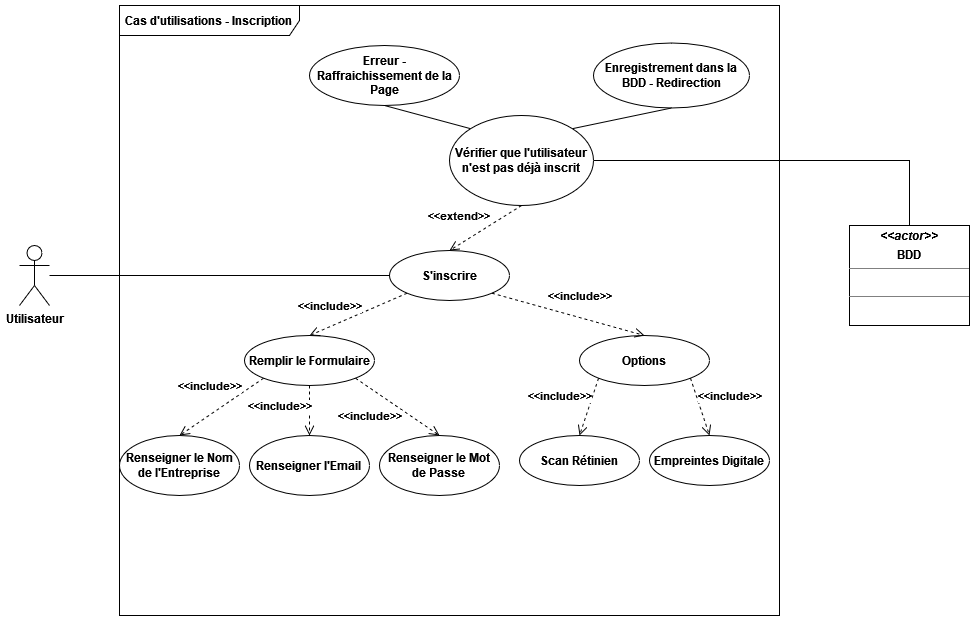

The diagram above was exported from draw.io. Its source (the exported page's mxGraphModel, read from the mxfile embedded in the PNG):
<mxGraphModel dx="2249" dy="772" grid="1" gridSize="10" guides="1" tooltips="1" connect="1" arrows="1" fold="1" page="1" pageScale="1" pageWidth="827" pageHeight="1169" math="0" shadow="0">
  <root>
    <mxCell id="0" />
    <mxCell id="1" parent="0" />
    <mxCell id="a_bfV0Mtd8QF3BALqNmo-1" value="&lt;span&gt;Cas d'utilisations - Inscription&lt;br&gt;&lt;/span&gt;" style="shape=umlFrame;whiteSpace=wrap;html=1;width=180;height=30;fontStyle=1" parent="1" vertex="1">
      <mxGeometry x="80" y="70" width="660" height="610" as="geometry" />
    </mxCell>
    <mxCell id="a_bfV0Mtd8QF3BALqNmo-2" value="Utilisateur" style="shape=umlActor;verticalLabelPosition=bottom;verticalAlign=top;html=1;fontStyle=1" parent="1" vertex="1">
      <mxGeometry x="-20" y="310" width="30" height="60" as="geometry" />
    </mxCell>
    <mxCell id="a_bfV0Mtd8QF3BALqNmo-10" value="&lt;p style=&quot;margin:0px;margin-top:4px;text-align:center;&quot;&gt;&lt;i&gt;&amp;lt;&amp;lt;actor&amp;gt;&amp;gt;&lt;/i&gt;&lt;/p&gt;&lt;p style=&quot;margin:0px;margin-top:4px;text-align:center;&quot;&gt;&lt;span&gt;BDD&lt;/span&gt;&lt;br&gt;&lt;span&gt;&lt;/span&gt;&lt;/p&gt;&lt;hr size=&quot;1&quot;&gt;&lt;p style=&quot;margin:0px;margin-left:4px;&quot;&gt;&lt;br&gt;&lt;/p&gt;&lt;hr size=&quot;1&quot;&gt;" style="verticalAlign=top;align=left;overflow=fill;fontSize=12;fontFamily=Helvetica;html=1;fontStyle=1" parent="1" vertex="1">
      <mxGeometry x="810" y="290" width="120" height="100" as="geometry" />
    </mxCell>
    <mxCell id="a_bfV0Mtd8QF3BALqNmo-11" value="S'inscrire" style="ellipse;whiteSpace=wrap;html=1;fontStyle=1" parent="1" vertex="1">
      <mxGeometry x="350" y="315" width="120" height="50" as="geometry" />
    </mxCell>
    <mxCell id="a_bfV0Mtd8QF3BALqNmo-12" value="" style="endArrow=none;html=1;rounded=0;entryX=0;entryY=0.5;entryDx=0;entryDy=0;fontStyle=1" parent="1" source="a_bfV0Mtd8QF3BALqNmo-2" target="a_bfV0Mtd8QF3BALqNmo-11" edge="1">
      <mxGeometry width="50" height="50" relative="1" as="geometry">
        <mxPoint x="410" y="450" as="sourcePoint" />
        <mxPoint x="460" y="400" as="targetPoint" />
      </mxGeometry>
    </mxCell>
    <mxCell id="a_bfV0Mtd8QF3BALqNmo-13" value="Remplir le Formulaire" style="ellipse;whiteSpace=wrap;html=1;fontStyle=1" parent="1" vertex="1">
      <mxGeometry x="205" y="400" width="130" height="50" as="geometry" />
    </mxCell>
    <mxCell id="a_bfV0Mtd8QF3BALqNmo-15" value="&lt;span&gt;Scan Rétinien&lt;/span&gt;" style="ellipse;whiteSpace=wrap;html=1;fontStyle=1" parent="1" vertex="1">
      <mxGeometry x="480" y="500" width="120" height="50" as="geometry" />
    </mxCell>
    <mxCell id="a_bfV0Mtd8QF3BALqNmo-16" value="Empreintes Digitale" style="ellipse;whiteSpace=wrap;html=1;fontStyle=1" parent="1" vertex="1">
      <mxGeometry x="610" y="500" width="120" height="50" as="geometry" />
    </mxCell>
    <mxCell id="a_bfV0Mtd8QF3BALqNmo-18" value="&lt;span&gt;Vérifier que l'utilisateur n'est pas déjà inscrit&lt;br&gt;&lt;/span&gt;" style="ellipse;whiteSpace=wrap;html=1;fontStyle=1" parent="1" vertex="1">
      <mxGeometry x="410" y="180" width="144" height="90" as="geometry" />
    </mxCell>
    <mxCell id="a_bfV0Mtd8QF3BALqNmo-19" value="&lt;span&gt;Erreur - Raffraichissement de la Page&lt;/span&gt;" style="ellipse;whiteSpace=wrap;html=1;fontStyle=1" parent="1" vertex="1">
      <mxGeometry x="270" y="110" width="150" height="60" as="geometry" />
    </mxCell>
    <mxCell id="a_bfV0Mtd8QF3BALqNmo-20" value="Enregistrement dans la BDD - Redirection" style="ellipse;whiteSpace=wrap;html=1;fontStyle=1" parent="1" vertex="1">
      <mxGeometry x="554" y="107.5" width="156" height="65" as="geometry" />
    </mxCell>
    <mxCell id="a_bfV0Mtd8QF3BALqNmo-21" value="" style="endArrow=none;html=1;rounded=0;entryX=0.5;entryY=0;entryDx=0;entryDy=0;exitX=1;exitY=0.5;exitDx=0;exitDy=0;fontStyle=1" parent="1" source="a_bfV0Mtd8QF3BALqNmo-18" target="a_bfV0Mtd8QF3BALqNmo-10" edge="1">
      <mxGeometry width="50" height="50" relative="1" as="geometry">
        <mxPoint x="410" y="450" as="sourcePoint" />
        <mxPoint x="460" y="400" as="targetPoint" />
        <Array as="points">
          <mxPoint x="870" y="225" />
        </Array>
      </mxGeometry>
    </mxCell>
    <mxCell id="a_bfV0Mtd8QF3BALqNmo-22" value="" style="endArrow=none;html=1;rounded=0;entryX=0.5;entryY=1;entryDx=0;entryDy=0;exitX=0;exitY=0;exitDx=0;exitDy=0;fontStyle=1" parent="1" source="a_bfV0Mtd8QF3BALqNmo-18" target="a_bfV0Mtd8QF3BALqNmo-19" edge="1">
      <mxGeometry width="50" height="50" relative="1" as="geometry">
        <mxPoint x="410" y="450" as="sourcePoint" />
        <mxPoint x="460" y="400" as="targetPoint" />
      </mxGeometry>
    </mxCell>
    <mxCell id="a_bfV0Mtd8QF3BALqNmo-24" value="" style="endArrow=none;html=1;rounded=0;entryX=1;entryY=0;entryDx=0;entryDy=0;exitX=0.5;exitY=1;exitDx=0;exitDy=0;fontStyle=1" parent="1" source="a_bfV0Mtd8QF3BALqNmo-20" target="a_bfV0Mtd8QF3BALqNmo-18" edge="1">
      <mxGeometry width="50" height="50" relative="1" as="geometry">
        <mxPoint x="410" y="450" as="sourcePoint" />
        <mxPoint x="460" y="400" as="targetPoint" />
      </mxGeometry>
    </mxCell>
    <mxCell id="a_bfV0Mtd8QF3BALqNmo-25" value="&amp;lt;&amp;lt;extend&amp;gt;&amp;gt;" style="html=1;verticalAlign=bottom;endArrow=open;dashed=1;endSize=8;rounded=0;exitX=0.5;exitY=1;exitDx=0;exitDy=0;entryX=0.5;entryY=0;entryDx=0;entryDy=0;fontStyle=1" parent="1" source="a_bfV0Mtd8QF3BALqNmo-18" target="a_bfV0Mtd8QF3BALqNmo-11" edge="1">
      <mxGeometry x="0.5027" y="-16" relative="1" as="geometry">
        <mxPoint x="480" y="420" as="sourcePoint" />
        <mxPoint x="400" y="420" as="targetPoint" />
        <mxPoint as="offset" />
      </mxGeometry>
    </mxCell>
    <mxCell id="a_bfV0Mtd8QF3BALqNmo-26" value="&amp;lt;&amp;lt;include&amp;gt;&amp;gt;" style="html=1;verticalAlign=bottom;endArrow=open;dashed=1;endSize=8;rounded=0;exitX=0;exitY=1;exitDx=0;exitDy=0;entryX=0.5;entryY=0;entryDx=0;entryDy=0;fontStyle=1" parent="1" source="a_bfV0Mtd8QF3BALqNmo-11" target="a_bfV0Mtd8QF3BALqNmo-13" edge="1">
      <mxGeometry x="0.5053" y="-10" relative="1" as="geometry">
        <mxPoint x="480" y="420" as="sourcePoint" />
        <mxPoint x="400" y="420" as="targetPoint" />
        <mxPoint as="offset" />
      </mxGeometry>
    </mxCell>
    <mxCell id="a_bfV0Mtd8QF3BALqNmo-34" value="&lt;span&gt;Renseigner le Nom de l'Entreprise&lt;/span&gt;" style="ellipse;whiteSpace=wrap;html=1;fontStyle=1" parent="1" vertex="1">
      <mxGeometry x="80" y="500" width="120" height="60" as="geometry" />
    </mxCell>
    <mxCell id="a_bfV0Mtd8QF3BALqNmo-35" value="&lt;span&gt;Renseigner le Mot de Passe&lt;br&gt;&lt;/span&gt;" style="ellipse;whiteSpace=wrap;html=1;fontStyle=1" parent="1" vertex="1">
      <mxGeometry x="340" y="500" width="120" height="60" as="geometry" />
    </mxCell>
    <mxCell id="yOf9lcNa5qwRNkX0z73w-1" value="Options" style="ellipse;whiteSpace=wrap;html=1;fontStyle=1" vertex="1" parent="1">
      <mxGeometry x="540" y="400" width="130" height="50" as="geometry" />
    </mxCell>
    <mxCell id="yOf9lcNa5qwRNkX0z73w-2" value="&lt;span&gt;Renseigner l'Email&lt;br&gt;&lt;/span&gt;" style="ellipse;whiteSpace=wrap;html=1;fontStyle=1" vertex="1" parent="1">
      <mxGeometry x="210" y="500" width="120" height="60" as="geometry" />
    </mxCell>
    <mxCell id="yOf9lcNa5qwRNkX0z73w-3" value="&amp;lt;&amp;lt;include&amp;gt;&amp;gt;" style="html=1;verticalAlign=bottom;endArrow=open;dashed=1;endSize=8;rounded=0;exitX=1;exitY=1;exitDx=0;exitDy=0;entryX=0.5;entryY=0;entryDx=0;entryDy=0;fontStyle=1" edge="1" parent="1" source="a_bfV0Mtd8QF3BALqNmo-11" target="yOf9lcNa5qwRNkX0z73w-1">
      <mxGeometry x="0.1075" y="12" relative="1" as="geometry">
        <mxPoint x="450" y="430" as="sourcePoint" />
        <mxPoint x="370" y="430" as="targetPoint" />
        <mxPoint as="offset" />
      </mxGeometry>
    </mxCell>
    <mxCell id="yOf9lcNa5qwRNkX0z73w-4" value="&amp;lt;&amp;lt;include&amp;gt;&amp;gt;" style="html=1;verticalAlign=bottom;endArrow=open;dashed=1;endSize=8;rounded=0;entryX=0.5;entryY=0;entryDx=0;entryDy=0;exitX=0;exitY=1;exitDx=0;exitDy=0;fontStyle=1" edge="1" parent="1" source="a_bfV0Mtd8QF3BALqNmo-13" target="a_bfV0Mtd8QF3BALqNmo-34">
      <mxGeometry x="0.0696" y="-16" relative="1" as="geometry">
        <mxPoint x="450" y="430" as="sourcePoint" />
        <mxPoint x="370" y="430" as="targetPoint" />
        <mxPoint as="offset" />
      </mxGeometry>
    </mxCell>
    <mxCell id="yOf9lcNa5qwRNkX0z73w-5" value="&amp;lt;&amp;lt;include&amp;gt;&amp;gt;" style="html=1;verticalAlign=bottom;endArrow=open;dashed=1;endSize=8;rounded=0;entryX=0.5;entryY=0;entryDx=0;entryDy=0;exitX=0.5;exitY=1;exitDx=0;exitDy=0;fontStyle=1" edge="1" parent="1" source="a_bfV0Mtd8QF3BALqNmo-13" target="yOf9lcNa5qwRNkX0z73w-2">
      <mxGeometry x="0.2" y="-30" relative="1" as="geometry">
        <mxPoint x="450" y="430" as="sourcePoint" />
        <mxPoint x="370" y="430" as="targetPoint" />
        <mxPoint as="offset" />
      </mxGeometry>
    </mxCell>
    <mxCell id="yOf9lcNa5qwRNkX0z73w-6" value="&amp;lt;&amp;lt;include&amp;gt;&amp;gt;" style="html=1;verticalAlign=bottom;endArrow=open;dashed=1;endSize=8;rounded=0;entryX=0.5;entryY=0;entryDx=0;entryDy=0;exitX=1;exitY=1;exitDx=0;exitDy=0;fontStyle=1" edge="1" parent="1" source="a_bfV0Mtd8QF3BALqNmo-13" target="a_bfV0Mtd8QF3BALqNmo-35">
      <mxGeometry x="-0.2477" y="-31" relative="1" as="geometry">
        <mxPoint x="450" y="430" as="sourcePoint" />
        <mxPoint x="370" y="430" as="targetPoint" />
        <mxPoint as="offset" />
      </mxGeometry>
    </mxCell>
    <mxCell id="yOf9lcNa5qwRNkX0z73w-7" value="&amp;lt;&amp;lt;include&amp;gt;&amp;gt;" style="html=1;verticalAlign=bottom;endArrow=open;dashed=1;endSize=8;rounded=0;exitX=0;exitY=1;exitDx=0;exitDy=0;entryX=0.5;entryY=0;entryDx=0;entryDy=0;fontStyle=1" edge="1" parent="1" source="yOf9lcNa5qwRNkX0z73w-1" target="a_bfV0Mtd8QF3BALqNmo-15">
      <mxGeometry x="0.266" y="-28" relative="1" as="geometry">
        <mxPoint x="450" y="430" as="sourcePoint" />
        <mxPoint x="370" y="430" as="targetPoint" />
        <mxPoint as="offset" />
      </mxGeometry>
    </mxCell>
    <mxCell id="yOf9lcNa5qwRNkX0z73w-8" value="&amp;lt;&amp;lt;include&amp;gt;&amp;gt;" style="html=1;verticalAlign=bottom;endArrow=open;dashed=1;endSize=8;rounded=0;exitX=1;exitY=1;exitDx=0;exitDy=0;entryX=0.5;entryY=0;entryDx=0;entryDy=0;fontStyle=1" edge="1" parent="1" source="yOf9lcNa5qwRNkX0z73w-1" target="a_bfV0Mtd8QF3BALqNmo-16">
      <mxGeometry x="0.266" y="28" relative="1" as="geometry">
        <mxPoint x="450" y="430" as="sourcePoint" />
        <mxPoint x="370" y="430" as="targetPoint" />
        <mxPoint as="offset" />
      </mxGeometry>
    </mxCell>
  </root>
</mxGraphModel>